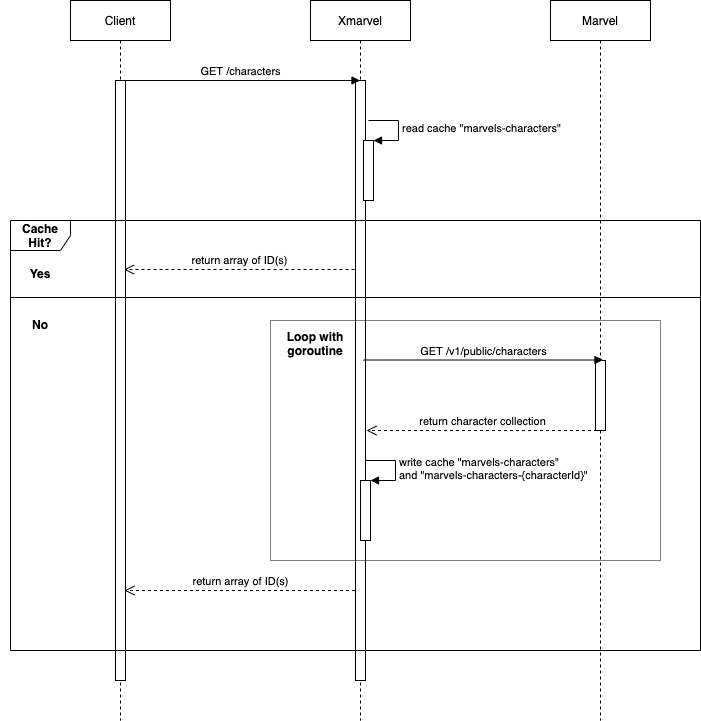

The diagram above was exported from draw.io. Its source (the exported page's mxGraphModel, read from the mxfile embedded in the PNG):
<mxGraphModel dx="1040" dy="597" grid="1" gridSize="10" guides="1" tooltips="1" connect="1" arrows="1" fold="1" page="1" pageScale="1" pageWidth="850" pageHeight="1100" math="0" shadow="0">
  <root>
    <mxCell id="0" />
    <mxCell id="1" parent="0" />
    <mxCell id="n2_ziN6dZuGN8iytV9YL-3" value="Marvel" style="shape=umlLifeline;perimeter=lifelinePerimeter;whiteSpace=wrap;html=1;container=1;collapsible=0;recursiveResize=0;outlineConnect=0;" vertex="1" parent="1">
      <mxGeometry x="670" y="80" width="100" height="720" as="geometry" />
    </mxCell>
    <mxCell id="n2_ziN6dZuGN8iytV9YL-19" value="" style="html=1;points=[];perimeter=orthogonalPerimeter;" vertex="1" parent="1">
      <mxGeometry x="715" y="440" width="10" height="70" as="geometry" />
    </mxCell>
    <mxCell id="n2_ziN6dZuGN8iytV9YL-1" value="Client" style="shape=umlLifeline;perimeter=lifelinePerimeter;whiteSpace=wrap;html=1;container=1;collapsible=0;recursiveResize=0;outlineConnect=0;" vertex="1" parent="1">
      <mxGeometry x="190" y="80" width="100" height="720" as="geometry" />
    </mxCell>
    <mxCell id="n2_ziN6dZuGN8iytV9YL-4" value="" style="html=1;points=[];perimeter=orthogonalPerimeter;" vertex="1" parent="n2_ziN6dZuGN8iytV9YL-1">
      <mxGeometry x="45" y="80" width="10" height="600" as="geometry" />
    </mxCell>
    <mxCell id="n2_ziN6dZuGN8iytV9YL-2" value="Xmarvel" style="shape=umlLifeline;perimeter=lifelinePerimeter;whiteSpace=wrap;html=1;container=1;collapsible=0;recursiveResize=0;outlineConnect=0;" vertex="1" parent="1">
      <mxGeometry x="430" y="80" width="100" height="720" as="geometry" />
    </mxCell>
    <mxCell id="n2_ziN6dZuGN8iytV9YL-5" value="" style="html=1;points=[];perimeter=orthogonalPerimeter;" vertex="1" parent="n2_ziN6dZuGN8iytV9YL-2">
      <mxGeometry x="45" y="80" width="10" height="600" as="geometry" />
    </mxCell>
    <mxCell id="n2_ziN6dZuGN8iytV9YL-6" value="GET /characters" style="html=1;verticalAlign=bottom;endArrow=block;" edge="1" parent="1" target="n2_ziN6dZuGN8iytV9YL-2">
      <mxGeometry width="80" relative="1" as="geometry">
        <mxPoint x="240" y="160" as="sourcePoint" />
        <mxPoint x="320" y="160" as="targetPoint" />
      </mxGeometry>
    </mxCell>
    <mxCell id="n2_ziN6dZuGN8iytV9YL-7" value="" style="html=1;points=[];perimeter=orthogonalPerimeter;" vertex="1" parent="1">
      <mxGeometry x="483" y="220" width="10" height="60" as="geometry" />
    </mxCell>
    <mxCell id="n2_ziN6dZuGN8iytV9YL-8" value="read cache &quot;marvels-characters&quot;" style="edgeStyle=orthogonalEdgeStyle;html=1;align=left;spacingLeft=2;endArrow=block;rounded=0;entryX=1;entryY=0;" edge="1" target="n2_ziN6dZuGN8iytV9YL-7" parent="1">
      <mxGeometry relative="1" as="geometry">
        <mxPoint x="488" y="200" as="sourcePoint" />
        <Array as="points">
          <mxPoint x="518" y="200" />
        </Array>
      </mxGeometry>
    </mxCell>
    <mxCell id="n2_ziN6dZuGN8iytV9YL-9" value="return array of ID(s)" style="html=1;verticalAlign=bottom;endArrow=open;dashed=1;endSize=8;" edge="1" parent="1">
      <mxGeometry relative="1" as="geometry">
        <mxPoint x="474" y="349" as="sourcePoint" />
        <mxPoint x="243.5" y="349" as="targetPoint" />
      </mxGeometry>
    </mxCell>
    <mxCell id="n2_ziN6dZuGN8iytV9YL-11" value="GET /v1/public/characters" style="html=1;verticalAlign=bottom;endArrow=block;" edge="1" parent="1">
      <mxGeometry width="80" relative="1" as="geometry">
        <mxPoint x="483" y="439.5" as="sourcePoint" />
        <mxPoint x="722.5" y="439.5" as="targetPoint" />
      </mxGeometry>
    </mxCell>
    <mxCell id="n2_ziN6dZuGN8iytV9YL-12" value="return character collection" style="html=1;verticalAlign=bottom;endArrow=open;dashed=1;endSize=8;" edge="1" parent="1">
      <mxGeometry relative="1" as="geometry">
        <mxPoint x="716.5" y="510" as="sourcePoint" />
        <mxPoint x="486" y="510" as="targetPoint" />
      </mxGeometry>
    </mxCell>
    <mxCell id="n2_ziN6dZuGN8iytV9YL-14" value="" style="html=1;points=[];perimeter=orthogonalPerimeter;" vertex="1" parent="1">
      <mxGeometry x="480" y="560" width="10" height="60" as="geometry" />
    </mxCell>
    <mxCell id="n2_ziN6dZuGN8iytV9YL-15" value="write cache &quot;marvels-characters&quot;&lt;br&gt;and &quot;marvels-characters-{characterId}&quot;" style="edgeStyle=orthogonalEdgeStyle;html=1;align=left;spacingLeft=2;endArrow=block;rounded=0;entryX=1;entryY=0;" edge="1" parent="1" target="n2_ziN6dZuGN8iytV9YL-14">
      <mxGeometry relative="1" as="geometry">
        <mxPoint x="485" y="540" as="sourcePoint" />
        <Array as="points">
          <mxPoint x="515" y="540" />
        </Array>
      </mxGeometry>
    </mxCell>
    <mxCell id="n2_ziN6dZuGN8iytV9YL-16" value="" style="html=1;dashed=1;fillColor=none;dashPattern=1 1;" vertex="1" parent="1">
      <mxGeometry x="390" y="400" width="390" height="240" as="geometry" />
    </mxCell>
    <mxCell id="n2_ziN6dZuGN8iytV9YL-17" value="Loop with&#10;goroutine" style="text;align=center;fontStyle=1;verticalAlign=middle;spacingLeft=3;spacingRight=3;strokeColor=none;rotatable=0;points=[[0,0.5],[1,0.5]];portConstraint=eastwest;dashed=1;dashPattern=1 1;fillColor=none;" vertex="1" parent="1">
      <mxGeometry x="390" y="400" width="90" height="46" as="geometry" />
    </mxCell>
    <mxCell id="n2_ziN6dZuGN8iytV9YL-18" value="return array of ID(s)" style="html=1;verticalAlign=bottom;endArrow=open;dashed=1;endSize=8;" edge="1" parent="1">
      <mxGeometry relative="1" as="geometry">
        <mxPoint x="474.5" y="670" as="sourcePoint" />
        <mxPoint x="244" y="670" as="targetPoint" />
      </mxGeometry>
    </mxCell>
    <mxCell id="n2_ziN6dZuGN8iytV9YL-20" value="&lt;b&gt;Cache&lt;br&gt;Hit?&lt;/b&gt;" style="shape=umlFrame;whiteSpace=wrap;html=1;fillColor=#ffffff;" vertex="1" parent="1">
      <mxGeometry x="130" y="300" width="690" height="430" as="geometry" />
    </mxCell>
    <mxCell id="n2_ziN6dZuGN8iytV9YL-21" value="" style="line;strokeWidth=1;fillColor=none;align=left;verticalAlign=middle;spacingTop=-1;spacingLeft=3;spacingRight=3;rotatable=0;labelPosition=right;points=[];portConstraint=eastwest;" vertex="1" parent="1">
      <mxGeometry x="130" y="373" width="690" height="8" as="geometry" />
    </mxCell>
    <mxCell id="n2_ziN6dZuGN8iytV9YL-22" value="Yes" style="text;align=center;fontStyle=1;verticalAlign=middle;spacingLeft=3;spacingRight=3;strokeColor=none;rotatable=0;points=[[0,0.5],[1,0.5]];portConstraint=eastwest;" vertex="1" parent="1">
      <mxGeometry x="120" y="340" width="80" height="26" as="geometry" />
    </mxCell>
    <mxCell id="n2_ziN6dZuGN8iytV9YL-23" value="No" style="text;align=center;fontStyle=1;verticalAlign=middle;spacingLeft=3;spacingRight=3;strokeColor=none;rotatable=0;points=[[0,0.5],[1,0.5]];portConstraint=eastwest;" vertex="1" parent="1">
      <mxGeometry x="120" y="391" width="80" height="26" as="geometry" />
    </mxCell>
  </root>
</mxGraphModel>